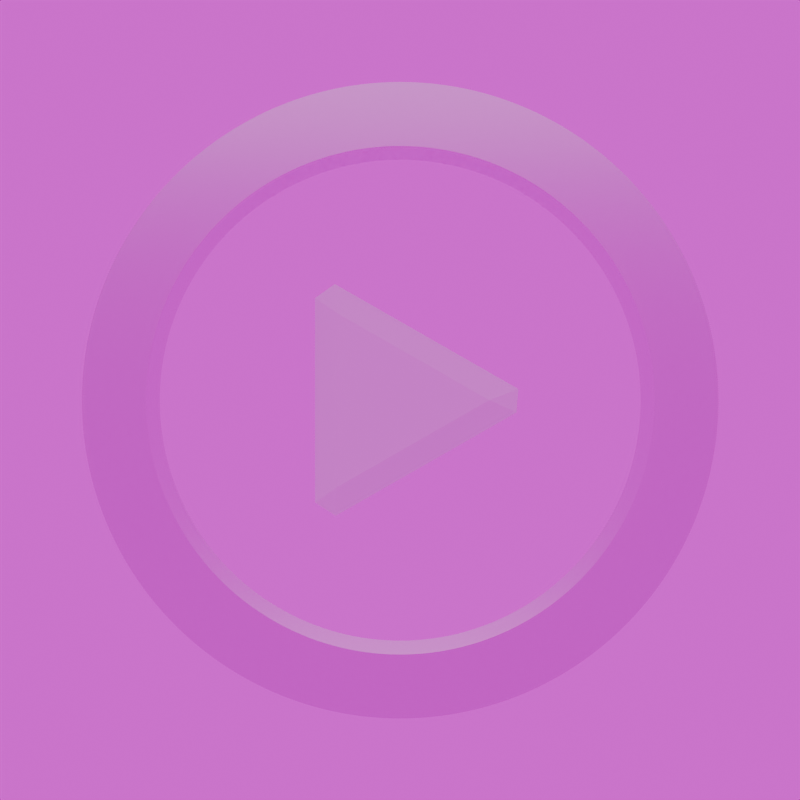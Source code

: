 # Source: video.blend  (saved by Blender 4.1.24; exported with 4.5.12 LTS)
import bpy
from mathutils import Matrix  # noqa: F401  (used for matrix-valued properties, if any)

bpy.ops.wm.read_factory_settings(use_empty=True)
scene = bpy.context.scene
scene.name = 'Scene'

# ---- collections
col_collection = bpy.data.collections.new('Collection'); scene.collection.children.link(col_collection)

# ---- images (referenced by path relative to the original .blend; pixels are not part of the script)
import os
ASSET_DIR = os.environ.get("B2B_ASSET_DIR", "")  # directory of the original .blend (textures are referenced by path, not embedded)
HERE = os.path.dirname(os.path.abspath(__file__))  # packed textures are extracted next to this script under _unpacked/

def load_image(name, relpath, width, height, colorspace="sRGB"):
    """Load a texture the original file referenced (path relative to the .blend, or extracted next to this script)."""
    p = next((c for c in (os.path.join(HERE, relpath), os.path.join(ASSET_DIR, relpath)) if relpath and os.path.exists(c)), "")
    if p:
        img = bpy.data.images.load(p, check_existing=True)
        img.name = name
    else:  # same state as the original file: an image datablock whose file is absent (Cycles renders it pink)
        img = bpy.data.images.new(name, width, height)
        img.source = "FILE"
        img.filepath = "//" + (relpath or name)
    img.colorspace_settings.name = colorspace
    return img
img_sunset_exr = load_image('sunset.exr', 'hdri/sunset.exr', 1024, 1024, 'Linear Rec.709')

# ---- materials (node trees are filled in below, after node groups)
mat_material_001 = bpy.data.materials.new('Material.001')

# ---- material node trees
mat_material_001.use_nodes = True; mat_material_001.node_tree.nodes.clear()
_N = mat_material_001.node_tree.nodes; _L = mat_material_001.node_tree.links
n0 = _N.new('ShaderNodeBsdfPrincipled'); n0.name = 'Principled BSDF'; n0.location = (10, 300)
n0.inputs[1].default_value = 1.0
n0.inputs[2].default_value = 0.215
n1 = _N.new('ShaderNodeOutputMaterial'); n1.name = 'Material Output'; n1.location = (300, 300)
_L.new(n0.outputs[0], n1.inputs[0])
n1.is_active_output = True

# ---- world
world_world = bpy.data.worlds.new('World'); scene.world = world_world
world_world.use_nodes = True; world_world.node_tree.nodes.clear()
_N = world_world.node_tree.nodes; _L = world_world.node_tree.links
n0 = _N.new('ShaderNodeOutputWorld'); n0.name = 'World Output'; n0.location = (300, 300)
n1 = _N.new('ShaderNodeBackground'); n1.name = 'Background'; n1.location = (109, 286)
n2 = _N.new('ShaderNodeTexCoord'); n2.name = 'Texture Coordinate'; n2.location = (-581, 269)
n3 = _N.new('ShaderNodeMapping'); n3.name = 'Mapping'; n3.location = (-352, 337)
n4 = _N.new('ShaderNodeTexEnvironment'); n4.name = 'Environment Texture'; n4.location = (-156, 309)
n4.image = img_sunset_exr
_L.new(n1.outputs[0], n0.inputs[0])
_L.new(n4.outputs[0], n1.inputs[0])
_L.new(n3.outputs[0], n4.inputs[0])
_L.new(n2.outputs[0], n3.inputs[0])
n0.is_active_output = True
world_world.color = (0.05088, 0.05088, 0.05088)
world_world.use_sun_shadow = False
world_world.sun_shadow_jitter_overblur = 0.0

# ---- cameras
cam_camera = bpy.data.cameras.new('Camera')
cam_camera.clip_end = 100.0
cam_camera.ortho_scale = 7.314

# ---- lights
light_sun = bpy.data.lights.new('Sun', 'SUN')
light_sun.transmission_factor = 0.0
light_sun.angle = 2.692
light_sun.energy = 1.0

# ---- meshes
me_cylinder = bpy.data.meshes.new('Cylinder')
me_cylinder.from_pydata([(0.0, 0.799, -1.0), (0.0, 0.799, 1.0), (0.1559, 0.7837, -1.0), (0.1559, 0.7837, 1.0), (0.3058, 0.7382, -1.0), (0.3058, 0.7382, 1.0), (0.4439, 0.6644, -1.0), (0.4439, 0.6644, 1.0), (0.565, 0.565, -1.0), (0.565, 0.565, 1.0), (0.6644, 0.4439, -1.0), (0.6644, 0.4439, 1.0), (0.7382, 0.3058, -1.0), (0.7382, 0.3058, 1.0), (0.7837, 0.1559, -1.0), (0.7837, 0.1559, 1.0), (0.799, 0.0, -1.0), (0.799, 0.0, 1.0), (0.7837, -0.1559, -1.0), (0.7837, -0.1559, 1.0), (0.7382, -0.3058, -1.0), (0.7382, -0.3058, 1.0), (0.6644, -0.4439, -1.0), (0.6644, -0.4439, 1.0), (0.565, -0.565, -1.0), (0.565, -0.565, 1.0), (0.4439, -0.6644, -1.0), (0.4439, -0.6644, 1.0), (0.3058, -0.7382, -1.0), (0.3058, -0.7382, 1.0), (0.1559, -0.7837, -1.0), (0.1559, -0.7837, 1.0), (0.0, -0.799, -1.0), (0.0, -0.799, 1.0), (-0.1559, -0.7837, -1.0), (-0.1559, -0.7837, 1.0), (-0.3058, -0.7382, -1.0), (-0.3058, -0.7382, 1.0), (-0.4439, -0.6644, -1.0), (-0.4439, -0.6644, 1.0), (-0.565, -0.565, -1.0), (-0.565, -0.565, 1.0), (-0.6644, -0.4439, -1.0), (-0.6644, -0.4439, 1.0), (-0.7382, -0.3058, -1.0), (-0.7382, -0.3058, 1.0), (-0.7837, -0.1559, -1.0), (-0.7837, -0.1559, 1.0), (-0.799, 0.0, -1.0), (-0.799, 0.0, 1.0), (-0.7837, 0.1559, -1.0), (-0.7837, 0.1559, 1.0), (-0.7382, 0.3058, -1.0), (-0.7382, 0.3058, 1.0), (-0.6644, 0.4439, -1.0), (-0.6644, 0.4439, 1.0), (-0.565, 0.565, -1.0), (-0.565, 0.565, 1.0), (-0.4439, 0.6644, -1.0), (-0.4439, 0.6644, 1.0), (-0.3058, 0.7382, -1.0), (-0.3058, 0.7382, 1.0), (-0.1559, 0.7837, -1.0), (-0.1559, 0.7837, 1.0), (0.0, 1.0, -1.0), (0.1951, 0.9808, -1.0), (0.1951, 0.9808, 1.0), (0.0, 1.0, 1.0), (0.3827, 0.9239, -1.0), (0.3827, 0.9239, 1.0), (0.5556, 0.8315, -1.0), (0.5556, 0.8315, 1.0), (0.7071, 0.7071, -1.0), (0.7071, 0.7071, 1.0), (0.8315, 0.5556, -1.0), (0.8315, 0.5556, 1.0), (0.9239, 0.3827, -1.0), (0.9239, 0.3827, 1.0), (0.9808, 0.1951, -1.0), (0.9808, 0.1951, 1.0), (1.0, 0.0, -1.0), (1.0, 0.0, 1.0), (0.9808, -0.1951, -1.0), (0.9808, -0.1951, 1.0), (0.9239, -0.3827, -1.0), (0.9239, -0.3827, 1.0), (0.8315, -0.5556, -1.0), (0.8315, -0.5556, 1.0), (0.7071, -0.7071, -1.0), (0.7071, -0.7071, 1.0), (0.5556, -0.8315, -1.0), (0.5556, -0.8315, 1.0), (0.3827, -0.9239, -1.0), (0.3827, -0.9239, 1.0), (0.1951, -0.9808, -1.0), (0.1951, -0.9808, 1.0), (0.0, -1.0, -1.0), (0.0, -1.0, 1.0), (-0.1951, -0.9808, -1.0), (-0.1951, -0.9808, 1.0), (-0.3827, -0.9239, -1.0), (-0.3827, -0.9239, 1.0), (-0.5556, -0.8315, -1.0), (-0.5556, -0.8315, 1.0), (-0.7071, -0.7071, -1.0), (-0.7071, -0.7071, 1.0), (-0.8315, -0.5556, -1.0), (-0.8315, -0.5556, 1.0), (-0.9239, -0.3827, -1.0), (-0.9239, -0.3827, 1.0), (-0.9808, -0.1951, -1.0), (-0.9808, -0.1951, 1.0), (-1.0, 0.0, -1.0), (-1.0, 0.0, 1.0), (-0.9808, 0.1951, -1.0), (-0.9808, 0.1951, 1.0), (-0.9239, 0.3827, -1.0), (-0.9239, 0.3827, 1.0), (-0.8315, 0.5556, -1.0), (-0.8315, 0.5556, 1.0), (-0.7071, 0.7071, -1.0), (-0.7071, 0.7071, 1.0), (-0.5556, 0.8315, -1.0), (-0.5556, 0.8315, 1.0), (-0.3827, 0.9239, -1.0), (-0.3827, 0.9239, 1.0), (-0.1951, 0.9808, -1.0), (-0.1951, 0.9808, 1.0)], [], [(64, 67, 66, 65), (65, 66, 69, 68), (68, 69, 71, 70), (70, 71, 73, 72), (72, 73, 75, 74), (74, 75, 77, 76), (76, 77, 79, 78), (78, 79, 81, 80), (80, 81, 83, 82), (82, 83, 85, 84), (84, 85, 87, 86), (86, 87, 89, 88), (88, 89, 91, 90), (90, 91, 93, 92), (92, 93, 95, 94), (94, 95, 97, 96), (96, 97, 99, 98), (98, 99, 101, 100), (100, 101, 103, 102), (102, 103, 105, 104), (104, 105, 107, 106), (106, 107, 109, 108), (108, 109, 111, 110), (110, 111, 113, 112), (112, 113, 115, 114), (114, 115, 117, 116), (116, 117, 119, 118), (118, 119, 121, 120), (120, 121, 123, 122), (122, 123, 125, 124), (124, 125, 127, 126), (126, 127, 67, 64), (2, 0, 64, 65), (1, 3, 66, 67), (4, 2, 65, 68), (3, 5, 69, 66), (6, 4, 68, 70), (5, 7, 71, 69), (8, 6, 70, 72), (7, 9, 73, 71), (10, 8, 72, 74), (9, 11, 75, 73), (12, 10, 74, 76), (11, 13, 77, 75), (14, 12, 76, 78), (13, 15, 79, 77), (16, 14, 78, 80), (15, 17, 81, 79), (18, 16, 80, 82), (17, 19, 83, 81), (20, 18, 82, 84), (19, 21, 85, 83), (22, 20, 84, 86), (21, 23, 87, 85), (24, 22, 86, 88), (23, 25, 89, 87), (26, 24, 88, 90), (25, 27, 91, 89), (28, 26, 90, 92), (27, 29, 93, 91), (30, 28, 92, 94), (29, 31, 95, 93), (32, 30, 94, 96), (31, 33, 97, 95), (34, 32, 96, 98), (33, 35, 99, 97), (36, 34, 98, 100), (35, 37, 101, 99), (38, 36, 100, 102), (37, 39, 103, 101), (40, 38, 102, 104), (39, 41, 105, 103), (42, 40, 104, 106), (41, 43, 107, 105), (44, 42, 106, 108), (43, 45, 109, 107), (46, 44, 108, 110), (45, 47, 111, 109), (48, 46, 110, 112), (47, 49, 113, 111), (50, 48, 112, 114), (49, 51, 115, 113), (52, 50, 114, 116), (51, 53, 117, 115), (54, 52, 116, 118), (53, 55, 119, 117), (56, 54, 118, 120), (55, 57, 121, 119), (58, 56, 120, 122), (57, 59, 123, 121), (60, 58, 122, 124), (59, 61, 125, 123), (62, 60, 124, 126), (61, 63, 127, 125), (0, 62, 126, 64), (63, 1, 67, 127), (50, 52, 53, 51), (52, 54, 55, 53), (54, 56, 57, 55), (56, 58, 59, 57), (58, 60, 61, 59), (60, 62, 63, 61), (62, 0, 1, 63), (0, 2, 3, 1), (2, 4, 5, 3), (4, 6, 7, 5), (6, 8, 9, 7), (8, 10, 11, 9), (10, 12, 13, 11), (12, 14, 15, 13), (16, 18, 19, 17), (14, 16, 17, 15), (18, 20, 21, 19), (20, 22, 23, 21), (22, 24, 25, 23), (24, 26, 27, 25), (26, 28, 29, 27), (28, 30, 31, 29), (30, 32, 33, 31), (32, 34, 35, 33), (34, 36, 37, 35), (36, 38, 39, 37), (38, 40, 41, 39), (42, 44, 45, 43), (40, 42, 43, 41), (44, 46, 47, 45), (46, 48, 49, 47), (48, 50, 51, 49)])
_uv = me_cylinder.uv_layers.new(name='UVMap')
_uv.uv.foreach_set('vector', [1.0, 0.5, 1.0, 1.0, 0.9688, 1.0, 0.9688, 0.5, 0.9688, 0.5, 0.9688, 1.0, 0.9375, 1.0, 0.9375, 0.5, 0.9375, 0.5, 0.9375, 1.0, 0.9062, 1.0, 0.9062, 0.5, 0.9062, 0.5, 0.9062, 1.0, 0.875, 1.0, 0.875, 0.5, 0.875, 0.5, 0.875, 1.0, 0.8438, 1.0, 0.8438, 0.5, 0.8438, 0.5, 0.8438, 1.0, 0.8125, 1.0, 0.8125, 0.5, 0.8125, 0.5, 0.8125, 1.0, 0.7812, 1.0, 0.7812, 0.5, 0.7812, 0.5, 0.7812, 1.0, 0.75, 1.0, 0.75, 0.5, 0.75, 0.5, 0.75, 1.0, 0.7188, 1.0, 0.7188, 0.5, 0.7188, 0.5, 0.7188, 1.0, 0.6875, 1.0, 0.6875, 0.5, 0.6875, 0.5, 0.6875, 1.0, 0.6562, 1.0, 0.6562, 0.5, 0.6562, 0.5, 0.6562, 1.0, 0.625, 1.0, 0.625, 0.5, 0.625, 0.5, 0.625, 1.0, 0.5938, 1.0, 0.5938, 0.5, 0.5938, 0.5, 0.5938, 1.0, 0.5625, 1.0, 0.5625, 0.5, 0.5625, 0.5, 0.5625, 1.0, 0.5312, 1.0, 0.5312, 0.5, 0.5312, 0.5, 0.5312, 1.0, 0.5, 1.0, 0.5, 0.5, 0.5, 0.5, 0.5, 1.0, 0.4688, 1.0, 0.4688, 0.5, 0.4688, 0.5, 0.4688, 1.0, 0.4375, 1.0, 0.4375, 0.5, 0.4375, 0.5, 0.4375, 1.0, 0.4062, 1.0, 0.4062, 0.5, 0.4062, 0.5, 0.4062, 1.0, 0.375, 1.0, 0.375, 0.5, 0.375, 0.5, 0.375, 1.0, 0.3438, 1.0, 0.3438, 0.5, 0.3438, 0.5, 0.3438, 1.0, 0.3125, 1.0, 0.3125, 0.5, 0.3125, 0.5, 0.3125, 1.0, 0.2812, 1.0, 0.2812, 0.5, 0.2812, 0.5, 0.2812, 1.0, 0.25, 1.0, 0.25, 0.5, 0.25, 0.5, 0.25, 1.0, 0.2188, 1.0, 0.2188, 0.5, 0.2188, 0.5, 0.2188, 1.0, 0.1875, 1.0, 0.1875, 0.5, 0.1875, 0.5, 0.1875, 1.0, 0.1562, 1.0, 0.1562, 0.5, 0.1562, 0.5, 0.1562, 1.0, 0.125, 1.0, 0.125, 0.5, 0.125, 0.5, 0.125, 1.0, 0.09375, 1.0, 0.09375, 0.5, 0.09375, 0.5, 0.09375, 1.0, 0.0625, 1.0, 0.0625, 0.5, 0.0625, 0.5, 0.0625, 1.0, 0.03125, 1.0, 0.03125, 0.5, 0.03125, 0.5, 0.03125, 1.0, 0.0, 1.0, 0.0, 0.5, 0.7874, 0.4381, 0.75, 0.4418, 0.75, 0.49, 0.7968, 0.4854, 0.25, 0.4418, 0.2874, 0.4381, 0.2968, 0.4854, 0.25, 0.49, 0.8234, 0.4272, 0.7874, 0.4381, 0.7968, 0.4854, 0.8418, 0.4717, 0.2874, 0.4381, 0.3234, 0.4272, 0.3418, 0.4717, 0.2968, 0.4854, 0.8565, 0.4094, 0.8234, 0.4272, 0.8418, 0.4717, 0.8833, 0.4496, 0.3234, 0.4272, 0.3565, 0.4094, 0.3833, 0.4496, 0.3418, 0.4717, 0.8856, 0.3856, 0.8565, 0.4094, 0.8833, 0.4496, 0.9197, 0.4197, 0.3565, 0.4094, 0.3856, 0.3856, 0.4197, 0.4197, 0.3833, 0.4496, 0.9094, 0.3565, 0.8856, 0.3856, 0.9197, 0.4197, 0.9496, 0.3833, 0.3856, 0.3856, 0.4094, 0.3565, 0.4496, 0.3833, 0.4197, 0.4197, 0.9272, 0.3234, 0.9094, 0.3565, 0.9496, 0.3833, 0.9717, 0.3418, 0.4094, 0.3565, 0.4272, 0.3234, 0.4717, 0.3418, 0.4496, 0.3833, 0.9381, 0.2874, 0.9272, 0.3234, 0.9717, 0.3418, 0.9854, 0.2968, 0.4272, 0.3234, 0.4381, 0.2874, 0.4854, 0.2968, 0.4717, 0.3418, 0.9418, 0.25, 0.9381, 0.2874, 0.9854, 0.2968, 0.99, 0.25, 0.4381, 0.2874, 0.4418, 0.25, 0.49, 0.25, 0.4854, 0.2968, 0.9381, 0.2126, 0.9418, 0.25, 0.99, 0.25, 0.9854, 0.2032, 0.4418, 0.25, 0.4381, 0.2126, 0.4854, 0.2032, 0.49, 0.25, 0.9272, 0.1766, 0.9381, 0.2126, 0.9854, 0.2032, 0.9717, 0.1582, 0.4381, 0.2126, 0.4272, 0.1766, 0.4717, 0.1582, 0.4854, 0.2032, 0.9094, 0.1435, 0.9272, 0.1766, 0.9717, 0.1582, 0.9496, 0.1167, 0.4272, 0.1766, 0.4094, 0.1435, 0.4496, 0.1167, 0.4717, 0.1582, 0.8856, 0.1144, 0.9094, 0.1435, 0.9496, 0.1167, 0.9197, 0.08029, 0.4094, 0.1435, 0.3856, 0.1144, 0.4197, 0.08029, 0.4496, 0.1167, 0.8565, 0.09055, 0.8856, 0.1144, 0.9197, 0.08029, 0.8833, 0.05045, 0.3856, 0.1144, 0.3565, 0.09055, 0.3833, 0.05045, 0.4197, 0.08029, 0.8234, 0.07283, 0.8565, 0.09055, 0.8833, 0.05045, 0.8418, 0.02827, 0.3565, 0.09055, 0.3234, 0.07283, 0.3418, 0.02827, 0.3833, 0.05045, 0.7874, 0.06192, 0.8234, 0.07283, 0.8418, 0.02827, 0.7968, 0.01461, 0.3234, 0.07283, 0.2874, 0.06192, 0.2968, 0.01461, 0.3418, 0.02827, 0.75, 0.05823, 0.7874, 0.06192, 0.7968, 0.01461, 0.75, 0.01, 0.2874, 0.06192, 0.25, 0.05823, 0.25, 0.01, 0.2968, 0.01461, 0.7126, 0.06192, 0.75, 0.05823, 0.75, 0.01, 0.7032, 0.01461, 0.25, 0.05823, 0.2126, 0.06192, 0.2032, 0.01461, 0.25, 0.01, 0.6766, 0.07283, 0.7126, 0.06192, 0.7032, 0.01461, 0.6582, 0.02827, 0.2126, 0.06192, 0.1766, 0.07283, 0.1582, 0.02827, 0.2032, 0.01461, 0.6435, 0.09055, 0.6766, 0.07283, 0.6582, 0.02827, 0.6167, 0.05045, 0.1766, 0.07283, 0.1435, 0.09055, 0.1167, 0.05045, 0.1582, 0.02827, 0.6144, 0.1144, 0.6435, 0.09055, 0.6167, 0.05045, 0.5803, 0.08029, 0.1435, 0.09055, 0.1144, 0.1144, 0.08029, 0.08029, 0.1167, 0.05045, 0.5906, 0.1435, 0.6144, 0.1144, 0.5803, 0.08029, 0.5504, 0.1167, 0.1144, 0.1144, 0.09055, 0.1435, 0.05045, 0.1167, 0.08029, 0.08029, 0.5728, 0.1766, 0.5906, 0.1435, 0.5504, 0.1167, 0.5283, 0.1582, 0.09055, 0.1435, 0.07283, 0.1766, 0.02827, 0.1582, 0.05045, 0.1167, 0.5619, 0.2126, 0.5728, 0.1766, 0.5283, 0.1582, 0.5146, 0.2032, 0.07283, 0.1766, 0.06192, 0.2126, 0.01461, 0.2032, 0.02827, 0.1582, 0.5582, 0.25, 0.5619, 0.2126, 0.5146, 0.2032, 0.51, 0.25, 0.06192, 0.2126, 0.05823, 0.25, 0.01, 0.25, 0.01461, 0.2032, 0.5619, 0.2874, 0.5582, 0.25, 0.51, 0.25, 0.5146, 0.2968, 0.05823, 0.25, 0.06192, 0.2874, 0.01461, 0.2968, 0.01, 0.25, 0.5728, 0.3234, 0.5619, 0.2874, 0.5146, 0.2968, 0.5283, 0.3418, 0.06192, 0.2874, 0.07283, 0.3234, 0.02827, 0.3418, 0.01461, 0.2968, 0.5906, 0.3565, 0.5728, 0.3234, 0.5283, 0.3418, 0.5504, 0.3833, 0.07283, 0.3234, 0.09055, 0.3565, 0.05045, 0.3833, 0.02827, 0.3418, 0.6144, 0.3856, 0.5906, 0.3565, 0.5504, 0.3833, 0.5803, 0.4197, 0.09055, 0.3565, 0.1144, 0.3856, 0.08029, 0.4197, 0.05045, 0.3833, 0.6435, 0.4094, 0.6144, 0.3856, 0.5803, 0.4197, 0.6167, 0.4496, 0.1144, 0.3856, 0.1435, 0.4094, 0.1167, 0.4496, 0.08029, 0.4197, 0.6766, 0.4272, 0.6435, 0.4094, 0.6167, 0.4496, 0.6582, 0.4717, 0.1435, 0.4094, 0.1766, 0.4272, 0.1582, 0.4717, 0.1167, 0.4496, 0.7126, 0.4381, 0.6766, 0.4272, 0.6582, 0.4717, 0.7032, 0.4854, 0.1766, 0.4272, 0.2126, 0.4381, 0.2032, 0.4854, 0.1582, 0.4717, 0.75, 0.4418, 0.7126, 0.4381, 0.7032, 0.4854, 0.75, 0.49, 0.2126, 0.4381, 0.25, 0.4418, 0.25, 0.49, 0.2032, 0.4854, 0.5619, 0.2874, 0.5728, 0.3234, 0.07283, 0.3234, 0.06192, 0.2874, 0.5728, 0.3234, 0.5906, 0.3565, 0.09055, 0.3565, 0.07283, 0.3234, 0.5906, 0.3565, 0.6144, 0.3856, 0.1144, 0.3856, 0.09055, 0.3565, 0.6144, 0.3856, 0.6435, 0.4094, 0.1435, 0.4094, 0.1144, 0.3856, 0.6435, 0.4094, 0.6766, 0.4272, 0.1766, 0.4272, 0.1435, 0.4094, 0.6766, 0.4272, 0.7126, 0.4381, 0.2126, 0.4381, 0.1766, 0.4272, 0.7126, 0.4381, 0.75, 0.4418, 0.25, 0.4418, 0.2126, 0.4381, 0.75, 0.4418, 0.7874, 0.4381, 0.2874, 0.4381, 0.25, 0.4418, 0.7874, 0.4381, 0.8234, 0.4272, 0.3234, 0.4272, 0.2874, 0.4381, 0.8234, 0.4272, 0.8565, 0.4094, 0.3565, 0.4094, 0.3234, 0.4272, 0.8565, 0.4094, 0.8856, 0.3856, 0.3856, 0.3856, 0.3565, 0.4094, 0.8856, 0.3856, 0.9094, 0.3565, 0.4094, 0.3565, 0.3856, 0.3856, 0.9094, 0.3565, 0.9272, 0.3234, 0.4272, 0.3234, 0.4094, 0.3565, 0.9272, 0.3234, 0.9381, 0.2874, 0.4381, 0.2874, 0.4272, 0.3234, 0.9418, 0.25, 0.9381, 0.2126, 0.4381, 0.2126, 0.4418, 0.25, 0.9381, 0.2874, 0.9418, 0.25, 0.4418, 0.25, 0.4381, 0.2874, 0.9381, 0.2126, 0.9272, 0.1766, 0.4272, 0.1766, 0.4381, 0.2126, 0.9272, 0.1766, 0.9094, 0.1435, 0.4094, 0.1435, 0.4272, 0.1766, 0.9094, 0.1435, 0.8856, 0.1144, 0.3856, 0.1144, 0.4094, 0.1435, 0.8856, 0.1144, 0.8565, 0.09055, 0.3565, 0.09055, 0.3856, 0.1144, 0.8565, 0.09055, 0.8234, 0.07283, 0.3234, 0.07283, 0.3565, 0.09055, 0.8234, 0.07283, 0.7874, 0.06192, 0.2874, 0.06192, 0.3234, 0.07283, 0.7874, 0.06192, 0.75, 0.05823, 0.25, 0.05823, 0.2874, 0.06192, 0.75, 0.05823, 0.7126, 0.06192, 0.2126, 0.06192, 0.25, 0.05823, 0.7126, 0.06192, 0.6766, 0.07283, 0.1766, 0.07283, 0.2126, 0.06192, 0.6766, 0.07283, 0.6435, 0.09055, 0.1435, 0.09055, 0.1766, 0.07283, 0.6435, 0.09055, 0.6144, 0.1144, 0.1144, 0.1144, 0.1435, 0.09055, 0.5906, 0.1435, 0.5728, 0.1766, 0.07283, 0.1766, 0.09055, 0.1435, 0.6144, 0.1144, 0.5906, 0.1435, 0.09055, 0.1435, 0.1144, 0.1144, 0.5728, 0.1766, 0.5619, 0.2126, 0.06192, 0.2126, 0.07283, 0.1766, 0.5619, 0.2126, 0.5582, 0.25, 0.05823, 0.25, 0.06192, 0.2126, 0.5582, 0.25, 0.5619, 0.2874, 0.06192, 0.2874, 0.05823, 0.25])
me_cylinder.materials.append(mat_material_001)
me_cylinder.update()
me_cube_001 = bpy.data.meshes.new('Cube.001')
me_cube_001.from_pydata([(-0.8025, -1.0, -0.8025), (-1.0, -0.8141, -0.907), (-0.8025, -1.0, 0.8025), (-0.8025, -0.8233, 0.9117), (-1.0, -0.8136, 0.7119), (-0.8025, 0.8233, 0.08834), (-1.0, 0.8061, -0.09696), (0.8025, -0.8144, -0.9072), (1.0, -0.8025, -0.6804), (0.8025, -1.0, -0.8025), (0.8025, -0.8233, 0.9117), (0.8025, -1.0, 0.8025), (1.0, -0.8025, 0.6804), (1.0, 0.5583, -7.451e-08), (0.8025, 0.8067, -0.09663), (0.8025, 0.8233, 0.08834)], [], [(6, 14, 7, 1), (4, 6, 1), (15, 5, 3, 10), (8, 13, 12), (2, 3, 4), (7, 8, 9), (10, 11, 12), (13, 14, 15), (0, 2, 4, 1), (3, 5, 6, 4), (13, 8, 7, 14), (5, 15, 14, 6), (15, 10, 12, 13), (11, 9, 8, 12), (1, 7, 9, 0), (10, 3, 2, 11), (9, 11, 2, 0)])
_uv = me_cube_001.uv_layers.new(name='UVMap')
_uv.uv.foreach_set('vector', [0.125, 0.5242, 0.3503, 0.5242, 0.3503, 0.7268, 0.125, 0.7268, 0.8263, 0.7511, 0.8265, 0.5485, 0.4215, 0.9535, 0.6497, 0.5221, 0.8503, 0.5221, 0.8503, 0.7279, 0.6497, 0.7279, 0.4273, 0.7253, 0.5974, 0.5552, 0.5974, 0.7253, 0.6003, 0.9753, 0.614, 0.9753, 0.589, 1.0, 0.3503, 0.7268, 0.375, 0.7143, 0.3503, 0.7401, 0.614, 0.7747, 0.6003, 0.7747, 0.585, 0.75, 0.375, 0.5442, 0.3503, 0.5242, 0.3503, 0.5133, 0.3997, 0.9753, 0.6003, 0.9753, 0.589, 1.0, 0.3866, 1.0, 0.8503, 0.7279, 0.8503, 0.5221, 0.8265, 0.5485, 0.8263, 0.7511, 0.375, 0.5442, 0.375, 0.7143, 0.3503, 0.7268, 0.3503, 0.5242, 0.1497, 0.5, 0.3503, 0.5, 0.3503, 0.5242, 0.125, 0.5242, 0.6497, 0.5221, 0.6497, 0.7279, 0.5974, 0.7253, 0.5974, 0.5552, 0.6003, 0.7747, 0.3997, 0.7747, 0.4273, 0.7253, 0.5974, 0.7253, 0.125, 0.7268, 0.3503, 0.7268, 0.3503, 0.75, 0.1497, 0.75, 0.625, 0.7747, 0.625, 0.9753, 0.6003, 0.9753, 0.6003, 0.7747, 0.3997, 0.7747, 0.6003, 0.7747, 0.6003, 0.9753, 0.3997, 0.9753])
me_cube_001.update()

# ---- objects
ob_camera = bpy.data.objects.new('Camera', cam_camera)
ob_ring = bpy.data.objects.new('ring', me_cylinder)
ob_sun = bpy.data.objects.new('Sun', light_sun)
ob_cube = bpy.data.objects.new('Cube', me_cube_001)

# ---- transforms, parenting, visibility, modifiers, constraints
ob_camera.location = (3.569, 0.0, 0.0)
ob_camera.rotation_euler = (1.571, 0.0, 1.571)
ob_camera.lock_rotations_4d = False
ob_camera.empty_display_type = 'ARROWS'
ob_camera.color = (0.0, 0.0, 0.0, 0.0)
ob_camera.display_type = 'WIRE'
ob_camera.lineart.crease_threshold = 0.0
ob_ring.location = (0.0, 0.0, 0.0)
ob_ring.rotation_euler = (1.571, 0.0, 1.571)
ob_ring.scale = (1.0, 1.0, 0.1)
_m = ob_ring.modifiers.new('EdgeSplit', 'EDGE_SPLIT')
_m = ob_ring.modifiers.new('Subdivision', 'SUBSURF')
_m.levels = 6
_m.render_levels = 6
ob_sun.location = (0.0, 0.0, 0.0)
ob_cube.location = (0.0, 0.08268, 0.0)
ob_cube.scale = (0.1, 0.35, 0.4)

# ---- collection membership
col_collection.objects.link(ob_camera)
col_collection.objects.link(ob_ring)
col_collection.objects.link(ob_sun)
col_collection.objects.link(ob_cube)

# ---- scene / render settings (as saved in the file)
scene.camera = ob_camera
scene.frame_start = 1; scene.frame_end = 250; scene.frame_set(1)
scene.render.engine = 'CYCLES'
scene.render.resolution_x = 256
scene.render.resolution_y = 256
scene.render.film_transparent = True
scene.cycles.sampling_pattern = 'TABULATED_SOBOL'
scene.eevee.ray_tracing_options.trace_max_roughness = 0.0
bpy.context.view_layer.update()
